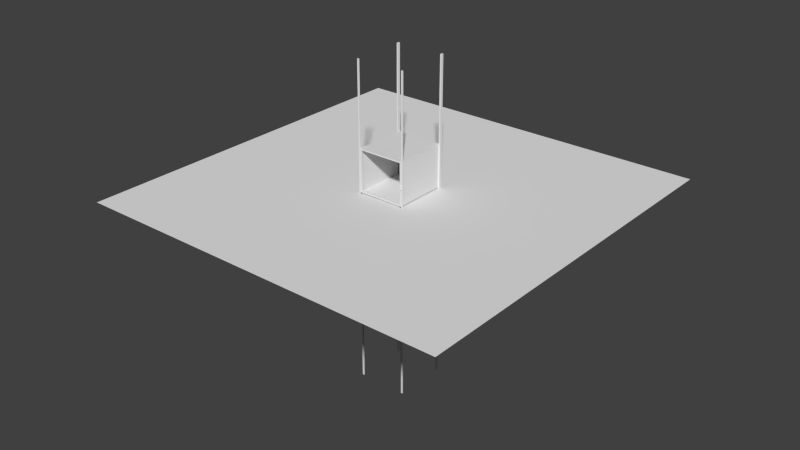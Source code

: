 # Source: Factory_Elevator.blend  (saved by Blender 2.69.0; exported with 4.5.12 LTS)
import bpy
from mathutils import Matrix  # noqa: F401  (used for matrix-valued properties, if any)

bpy.ops.wm.read_factory_settings(use_empty=True)
scene = bpy.context.scene
scene.name = 'Scene'

# ---- collections
col_collection_1 = bpy.data.collections.new('Collection 1'); scene.collection.children.link(col_collection_1)
col_collection_11 = bpy.data.collections.new('Collection 11'); scene.collection.children.link(col_collection_11)
col_collection_11.hide_render = True
col_collection_11.hide_viewport = True

# ---- world
world_world = bpy.data.worlds.new('World'); scene.world = world_world
world_world.color = (0.05088, 0.05088, 0.05088)
world_world.use_sun_shadow = False
world_world.sun_shadow_jitter_overblur = 0.0
world_world.cycles.sampling_method = 'MANUAL'
world_world.cycles.sample_map_resolution = 256

# ---- meshes
me_cube_002 = bpy.data.meshes.new('Cube.002')
me_cube_002.from_pydata([(-0.7128, -0.5749, -1.052), (-0.7128, 0.2857, -1.073), (0.7923, 0.2857, -1.073), (0.7923, -0.5749, -1.052), (-0.7128, -0.03811, 2.34), (-0.7128, 0.2857, 2.361), (0.7923, 0.2857, 2.361), (0.7923, -0.03811, 2.34), (-0.7128, -0.5183, -0.6941), (0.7923, -0.5183, -0.6941), (-0.7128, -0.5037, -0.6018), (0.7923, -0.5037, -0.6018), (-0.7128, -0.4512, -0.2705), (0.7923, -0.4512, -0.2705), (-0.7128, -0.4366, -0.1783), (0.7923, -0.4366, -0.1783), (-0.7128, -0.3821, 0.1663), (0.7923, -0.3821, 0.1663), (-0.7128, -0.3695, 0.2458), (0.7923, -0.3695, 0.2458), (-0.7128, -0.3171, 0.5771), (0.7923, -0.3171, 0.5771), (-0.7128, -0.2546, 0.9717), (0.7923, -0.2546, 0.9717), (-0.6332, -0.5749, -1.052), (-0.6332, -0.5183, -0.6941), (-0.6332, -0.5037, -0.6018), (-0.6332, -0.4512, -0.2705), (-0.6332, -0.4366, -0.1783), (-0.6332, -0.3821, 0.1663), (-0.6332, -0.3695, 0.2458), (-0.6332, -0.3171, 0.5771), (-0.6332, -0.2546, 0.9717), (-0.3164, -0.5749, -1.052), (-0.3164, -0.5183, -0.6941), (-0.3164, -0.5037, -0.6018), (-0.3164, -0.4512, -0.2705), (-0.3164, -0.4366, -0.1783), (-0.3164, -0.3821, 0.1663), (-0.3164, -0.3695, 0.2458), (-0.3164, -0.3171, 0.5771), (-0.1735, -0.5749, -1.052), (-0.1735, -0.5183, -0.6941), (-0.1735, -0.5037, -0.6018), (-0.1735, -0.4512, -0.2705), (-0.1735, -0.4366, -0.1783), (-0.1735, -0.3821, 0.1663), (-0.1735, -0.3695, 0.2458), (-0.1735, -0.3171, 0.5771), (0.1795, -0.5749, -1.052), (0.1795, -0.5183, -0.6941), (0.1795, -0.5037, -0.6018), (0.1795, -0.4512, -0.2705), (0.1795, -0.4366, -0.1783), (0.1795, -0.3821, 0.1663), (0.1795, -0.3695, 0.2458), (0.1795, -0.3171, 0.5771), (0.3484, -0.5749, -1.052), (0.3484, -0.5183, -0.6941), (0.3484, -0.5037, -0.6018), (0.3484, -0.4512, -0.2705), (0.3484, -0.4366, -0.1783), (0.3484, -0.3821, 0.1663), (0.3484, -0.3695, 0.2458), (0.3484, -0.3171, 0.5771), (0.7009, -0.5749, -1.052), (0.7009, -0.5183, -0.6941), (0.7009, -0.5037, -0.6018), (0.7009, -0.4512, -0.2705), (0.7009, -0.4366, -0.1783), (0.7009, -0.3821, 0.1663), (0.7009, -0.3695, 0.2458), (0.7009, -0.3171, 0.5771), (0.7009, -0.2546, 0.9717), (0.7009, -0.004863, 2.275), (-0.6332, -0.004863, 2.275), (-0.6162, -0.6108, -1.024), (-0.6162, -0.5557, -0.6758), (-0.6162, -0.5414, -0.5858), (-0.6162, -0.4904, -0.2632), (-0.6162, -0.4761, -0.1733), (-0.6162, -0.423, 0.1624), (-0.6162, -0.4108, 0.2398), (-0.6162, -0.3597, 0.5625), (-0.3077, -0.6108, -1.024), (-0.3077, -0.5557, -0.6758), (-0.3077, -0.5414, -0.5858), (-0.3077, -0.4904, -0.2632), (-0.3077, -0.4761, -0.1733), (-0.3077, -0.423, 0.1624), (-0.3077, -0.4108, 0.2398), (-0.3077, -0.3597, 0.5625), (-0.1672, -0.6108, -1.024), (-0.1672, -0.5557, -0.6758), (-0.1672, -0.5414, -0.5858), (-0.1672, -0.4904, -0.2632), (-0.1672, -0.4761, -0.1733), (-0.1672, -0.423, 0.1624), (-0.1672, -0.4108, 0.2398), (-0.1672, -0.3597, 0.5625), (0.1737, -0.6108, -1.024), (0.1737, -0.5557, -0.6758), (0.1737, -0.5414, -0.5858), (0.1737, -0.4904, -0.2632), (0.1737, -0.4761, -0.1733), (0.1737, -0.423, 0.1624), (0.1737, -0.4108, 0.2398), (0.1737, -0.3597, 0.5625), (0.3399, -0.6108, -1.024), (0.3399, -0.5557, -0.6758), (0.3399, -0.5414, -0.5858), (0.3399, -0.4904, -0.2632), (0.3399, -0.4761, -0.1733), (0.3399, -0.423, 0.1624), (0.3399, -0.4108, 0.2398), (0.3399, -0.3597, 0.5625), (0.6832, -0.6108, -1.024), (0.6832, -0.5557, -0.6758), (0.6832, -0.5414, -0.5858), (0.6832, -0.4904, -0.2632), (0.6832, -0.4761, -0.1733), (0.6832, -0.423, 0.1624), (0.6832, -0.4108, 0.2398), (0.6832, -0.3597, 0.5625), (0.7009, -0.2121, 0.965), (-0.6332, -0.04736, 2.281), (-0.6332, -0.2121, 0.965), (0.7009, -0.04736, 2.281)], [], [(25, 8, 0, 24), (27, 12, 10, 26), (29, 16, 14, 28), (31, 20, 18, 30), (73, 23, 7, 127), (38, 29, 81, 89), (67, 68, 119, 118), (52, 44, 95, 103), (35, 36, 87, 86), (32, 73, 124, 126), (42, 34, 33, 41), (74, 75, 126, 124), (44, 36, 35, 43), (46, 38, 37, 45), (48, 40, 39, 47), (48, 47, 98, 99), (66, 58, 109, 117), (47, 55, 106, 98), (42, 41, 92, 93), (32, 126, 75, 125), (58, 50, 49, 57), (60, 52, 51, 59), (62, 54, 53, 61), (64, 56, 55, 63), (34, 25, 77, 85), (5, 4, 7, 6), (35, 26, 10, 8, 25, 34, 42, 50, 58, 66, 9, 11, 67, 59, 51, 43), (62, 61, 112, 113), (37, 28, 14, 12, 27, 36, 44, 52, 60, 68, 13, 15, 69, 61, 53, 45), (31, 30, 82, 83), (39, 30, 18, 16, 29, 38, 46, 54, 62, 70, 17, 19, 71, 63, 55, 47), (61, 69, 120, 112), (32, 22, 20, 31, 40, 48, 56, 64, 72, 21, 23, 73), (1, 2, 3, 65, 57, 49, 41, 33, 24, 0), (9, 66, 65, 3), (13, 68, 67, 11), (17, 70, 69, 15), (21, 72, 71, 19), (85, 77, 76, 84), (87, 79, 78, 86), (89, 81, 80, 88), (91, 83, 82, 90), (101, 93, 92, 100), (103, 95, 94, 102), (105, 97, 96, 104), (107, 99, 98, 106), (117, 109, 108, 116), (119, 111, 110, 118), (121, 113, 112, 120), (123, 115, 114, 122), (70, 62, 113, 121), (41, 49, 100, 92), (33, 34, 85, 84), (53, 54, 105, 104), (65, 66, 117, 116), (56, 48, 99, 107), (39, 40, 91, 90), (26, 35, 86, 78), (71, 72, 123, 122), (59, 67, 118, 110), (45, 53, 104, 96), (60, 59, 110, 111), (30, 39, 90, 82), (46, 45, 96, 97), (63, 71, 122, 114), (50, 42, 93, 101), (58, 57, 108, 109), (64, 63, 114, 115), (36, 27, 79, 87), (27, 26, 78, 79), (68, 60, 111, 119), (51, 52, 103, 102), (37, 38, 89, 88), (24, 33, 84, 76), (54, 46, 97, 105), (69, 70, 121, 120), (57, 65, 116, 108), (49, 50, 101, 100), (29, 28, 80, 81), (40, 31, 83, 91), (72, 64, 115, 123), (43, 51, 102, 94), (25, 24, 76, 77), (55, 56, 107, 106), (28, 37, 88, 80), (44, 43, 94, 95), (125, 75, 74, 127), (73, 127, 74, 124), (1, 5, 6, 2), (7, 4, 125, 127), (32, 125, 4, 22), (5, 1, 0, 8, 10, 12, 14, 16, 18, 20, 22, 4), (6, 7, 23, 21, 19, 17, 15, 13, 11, 9, 3, 2)])
me_cube_002.use_remesh_preserve_volume = False
me_cube_002.use_remesh_preserve_attributes = False
me_cube_002.use_mirror_vertex_groups = False
me_cube_002.update()
me_plane = bpy.data.meshes.new('Plane')
me_plane.from_pydata([(1.0, -1.0, 0.0), (-1.0, -1.0, 0.0), (1.0, 1.0, 0.0), (-1.0, 1.0, 0.0)], [], [(1, 0, 2, 3)])
me_plane.use_remesh_preserve_volume = False
me_plane.use_remesh_preserve_attributes = False
me_plane.use_mirror_vertex_groups = False
me_plane.update()
me_cube = bpy.data.meshes.new('Cube')
me_cube.from_pydata([(-2.957, -3.386, -1.0), (-2.957, 3.386, -1.0), (-2.957, -3.386, 4.399), (-2.957, 3.386, 4.399), (-2.776, 3.386, 4.399), (-2.776, 3.386, -1.0), (-2.776, -3.386, 4.399), (-2.776, -3.386, -1.0), (-2.957, -3.386, 4.227), (-2.957, 3.386, 4.227), (-2.776, 3.386, 4.227), (-2.776, -3.386, 4.227), (-2.957, 3.386, -25.98), (-2.776, 3.386, -0.7822), (-2.776, -3.386, -0.7822), (-2.957, -3.386, -25.98), (-2.776, -3.181, 4.227), (-3.161, 3.54, 4.227), (-2.776, -3.181, -0.7822), (-3.161, 3.54, -25.98), (-2.957, -3.252, 4.399), (-2.957, -3.252, -1.0), (-2.957, 3.54, 14.91), (-3.161, 3.54, 14.91), (-2.776, -3.252, -1.0), (-2.776, -3.252, 4.399), (-2.957, 3.54, -25.98), (-2.957, 3.54, 4.227), (-2.957, -3.252, 4.227), (-2.957, 3.219, 14.91), (-2.957, -3.252, -25.98), (-3.161, 3.386, 14.91), (-2.957, 3.219, 4.399), (-3.161, 3.219, 14.91), (-2.957, 3.386, 14.91), (-3.161, 3.219, -25.98), (-2.957, 3.219, -1.0), (-3.161, 3.219, 4.227), (-2.776, 3.219, -1.0), (-2.776, 3.219, 4.399), (-3.161, 3.386, -25.98), (-3.161, 3.386, 4.227), (-2.957, 3.219, 4.227), (-2.957, 3.219, -25.98), (-3.165, -3.386, 4.227), (-3.165, -3.386, -25.98), (-3.165, -3.252, 4.227), (-3.165, -3.252, -25.98), (-0.00321, 3.386, 4.399), (-0.00321, -3.386, -1.0), (-0.00321, 3.386, -1.0), (-0.00321, -3.386, 4.399), (-0.00321, -3.386, 4.227), (-0.00321, 3.386, 4.227), (-0.00321, -3.386, -0.7822), (-0.00321, 3.386, -0.7822), (-0.00321, -3.181, 4.227), (-0.00321, -3.181, -0.7822), (-0.00321, -3.252, 4.399), (-0.00321, -3.252, -1.0), (-0.00321, 3.219, 4.399), (-0.00321, 3.219, -1.0), (-2.957, -3.386, 14.79), (-2.957, -3.252, 14.79), (-3.165, -3.386, 14.79), (-3.165, -3.252, 14.79)], [], [(43, 12, 1, 36), (14, 15, 0, 7), (39, 4, 3, 32), (12, 13, 5, 1), (54, 14, 7, 49), (36, 1, 5, 38), (60, 48, 4, 39), (32, 3, 9, 42), (6, 2, 8, 11), (3, 4, 10, 9), (51, 6, 11, 52), (43, 42, 37, 35), (11, 8, 15, 14), (9, 10, 13, 12), (11, 14, 18, 16), (52, 11, 16, 56), (15, 30, 21, 0), (6, 25, 20, 2), (0, 21, 24, 7), (51, 58, 25, 6), (2, 20, 28, 8), (9, 12, 26, 27), (28, 30, 47, 46), (34, 9, 27, 22), (41, 31, 23, 17), (25, 39, 32, 20), (21, 36, 38, 24), (58, 60, 39, 25), (31, 34, 22, 23), (27, 26, 19, 17), (20, 32, 42, 28), (27, 17, 23, 22), (42, 9, 34, 29), (12, 40, 19, 26), (44, 46, 47, 45), (30, 15, 45, 47), (15, 8, 44, 45), (44, 8, 62, 64), (37, 42, 29, 33), (29, 34, 31, 33), (13, 55, 50, 5), (38, 5, 50, 61), (40, 41, 17, 19), (4, 48, 53, 10), (14, 54, 57, 18), (10, 53, 55, 13), (41, 37, 33, 31), (12, 43, 35, 40), (7, 24, 59, 49), (37, 41, 40, 35), (24, 38, 61, 59), (62, 63, 65, 64), (28, 46, 65, 63), (46, 44, 64, 65), (8, 28, 63, 62), (28, 42, 43, 36, 21, 30)])
me_cube.use_remesh_preserve_volume = False
me_cube.use_remesh_preserve_attributes = False
me_cube.use_mirror_vertex_groups = False
me_cube.update()
me_cube_001 = bpy.data.meshes.new('Cube.001')
me_cube_001.from_pydata([(-2.776, -3.181, 4.227), (2.769, -3.181, 4.227), (-2.776, -3.181, -0.7822), (2.769, -3.181, -0.7822)], [], [(1, 0, 2, 3)])
me_cube_001.use_remesh_preserve_volume = False
me_cube_001.use_remesh_preserve_attributes = False
me_cube_001.use_mirror_vertex_groups = False
me_cube_001.update()

# ---- objects
ob_cube = bpy.data.objects.new('Cube', me_cube_002)
ob_plane = bpy.data.objects.new('Plane', me_plane)
ob_elevator = bpy.data.objects.new('Elevator', me_cube)
ob_door = bpy.data.objects.new('Door', me_cube_001)

# ---- transforms, parenting, visibility, modifiers, constraints
ob_cube.location = (2.955, -3.424, 24.36)
ob_cube.scale = (0.149, 0.149, 0.149)
ob_cube.lineart.crease_threshold = 0.0
ob_plane.location = (0.0, 0.0, 21.96)
ob_plane.scale = (24.01, 24.01, 24.01)
ob_plane.lineart.crease_threshold = 0.0
ob_elevator.location = (0.0, 0.0, 23.09)
ob_elevator.lineart.crease_threshold = 0.0
_m = ob_elevator.modifiers.new('Mirror', 'MIRROR')
_m.use_clip = True
ob_door.location = (0.0, 0.0, 23.09)
ob_door.lineart.crease_threshold = 0.0

# ---- collection membership
col_collection_1.objects.link(ob_cube)
col_collection_1.objects.link(ob_plane)
col_collection_1.objects.link(ob_elevator)
col_collection_11.objects.link(ob_door)

# ---- scene / render settings (as saved in the file)
scene.frame_start = 1; scene.frame_end = 250; scene.frame_set(1)
scene.render.engine = 'CYCLES'
scene.render.image_settings.compression = 90
scene.render.resolution_percentage = 50
scene.render.dither_intensity = 0.0
scene.cycles.use_denoising = False
scene.cycles.samples = 10
scene.cycles.sampling_pattern = 'TABULATED_SOBOL'
scene.cycles.light_sampling_threshold = 0.0
scene.cycles.use_adaptive_sampling = False
scene.cycles.use_light_tree = False
scene.cycles.blur_glossy = 0.0
scene.cycles.volume_bounces = 1
scene.cycles.pixel_filter_type = 'GAUSSIAN'
scene.cycles.sample_clamp_indirect = 0.0
scene.view_settings.view_transform = 'Standard'
bpy.context.view_layer.update()

# ---- added for rendering (the .blend has no active camera and no usable light): camera, sun
cam_auto = bpy.data.cameras.new('AutoCamera')
cam_auto.lens = 50.0
cam_auto.sensor_width = 36.0
cam_auto.clip_end = 1287.33
ob_auto_camera = bpy.data.objects.new('AutoCamera', cam_auto)
scene.collection.objects.link(ob_auto_camera)
ob_auto_camera.location = (73.3526, -88.0231, 76.2352)
ob_auto_camera.rotation_euler = (1.09748, -7.21219e-08, 0.694738)
scene.camera = ob_auto_camera
light_auto_sun = bpy.data.lights.new('AutoSun', 'SUN')
light_auto_sun.energy = 3.0
light_auto_sun.angle = 0.0523599
ob_auto_sun = bpy.data.objects.new('AutoSun', light_auto_sun)
scene.collection.objects.link(ob_auto_sun)
ob_auto_sun.rotation_euler = (0.872665, 0.174533, 0.523599)
bpy.context.view_layer.update()
